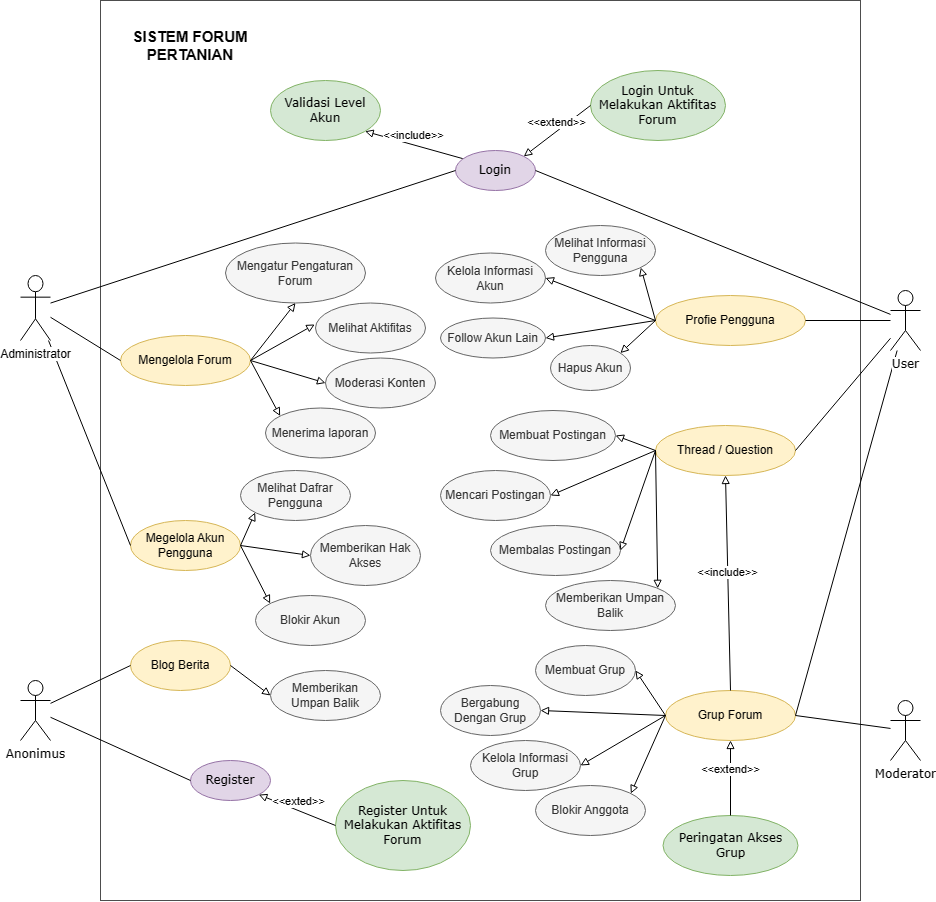

The diagram above was exported from draw.io. Its source (the exported page's mxGraphModel, read from the mxfile embedded in the PNG):
<mxGraphModel dx="3341" dy="2474" grid="1" gridSize="10" guides="1" tooltips="1" connect="1" arrows="1" fold="1" page="1" pageScale="1" pageWidth="850" pageHeight="1100" math="0" shadow="0">
  <root>
    <mxCell id="0" />
    <mxCell id="1" parent="0" />
    <mxCell id="2" value="" style="rounded=0;whiteSpace=wrap;html=1;strokeColor=#4D4D4D;" vertex="1" parent="1">
      <mxGeometry x="60" y="-70" width="760" height="900" as="geometry" />
    </mxCell>
    <mxCell id="3" value="&lt;font face=&quot;Verdana&quot;&gt;Anonimus&lt;/font&gt;" style="shape=umlActor;verticalLabelPosition=bottom;verticalAlign=top;html=1;" vertex="1" parent="1">
      <mxGeometry x="-20" y="610" width="30" height="60" as="geometry" />
    </mxCell>
    <mxCell id="4" value="&lt;p&gt;&lt;font face=&quot;Verdana&quot;&gt;Login&lt;/font&gt;&lt;/p&gt;" style="ellipse;whiteSpace=wrap;html=1;fillColor=#e1d5e7;strokeColor=#9673a6;" vertex="1" parent="1">
      <mxGeometry x="415" y="80" width="80" height="40" as="geometry" />
    </mxCell>
    <mxCell id="5" value="&lt;p&gt;&lt;font face=&quot;Verdana&quot;&gt;Register&lt;/font&gt;&lt;/p&gt;" style="ellipse;whiteSpace=wrap;html=1;fillColor=#e1d5e7;strokeColor=#9673a6;" vertex="1" parent="1">
      <mxGeometry x="150" y="690" width="80" height="40" as="geometry" />
    </mxCell>
    <mxCell id="6" value="&lt;p&gt;Mengelola Forum&lt;br&gt;&lt;/p&gt;" style="ellipse;whiteSpace=wrap;html=1;fillColor=#fff2cc;strokeColor=#d6b656;" vertex="1" parent="1">
      <mxGeometry x="80" y="265" width="130" height="50" as="geometry" />
    </mxCell>
    <mxCell id="7" value="&lt;font face=&quot;Verdana&quot;&gt;Moderator&lt;/font&gt;" style="shape=umlActor;verticalLabelPosition=bottom;verticalAlign=top;html=1;" vertex="1" parent="1">
      <mxGeometry x="850" y="630" width="30" height="60" as="geometry" />
    </mxCell>
    <mxCell id="8" value="&lt;p&gt;Megelola Akun Pengguna&lt;br&gt;&lt;/p&gt;" style="ellipse;whiteSpace=wrap;html=1;fillColor=#fff2cc;strokeColor=#d6b656;" vertex="1" parent="1">
      <mxGeometry x="90" y="450" width="110" height="50" as="geometry" />
    </mxCell>
    <mxCell id="9" value="&lt;p&gt;Grup Forum&lt;br&gt;&lt;/p&gt;" style="ellipse;whiteSpace=wrap;html=1;fillColor=#fff2cc;strokeColor=#d6b656;" vertex="1" parent="1">
      <mxGeometry x="625" y="620" width="130" height="50" as="geometry" />
    </mxCell>
    <mxCell id="10" value="&lt;p&gt;&lt;font face=&quot;Verdana&quot;&gt;Validasi Level Akun&lt;/font&gt;&lt;/p&gt;" style="ellipse;whiteSpace=wrap;html=1;fillColor=#d5e8d4;strokeColor=#82b366;" vertex="1" parent="1">
      <mxGeometry x="230" y="10" width="110" height="60" as="geometry" />
    </mxCell>
    <mxCell id="11" value="&amp;lt;&amp;lt;include&amp;gt;&amp;gt;" style="html=1;verticalAlign=bottom;endArrow=block;curved=0;rounded=0;entryX=1;entryY=1;entryDx=0;entryDy=0;endFill=0;exitX=0.089;exitY=0.202;exitDx=0;exitDy=0;exitPerimeter=0;" edge="1" source="4" target="10" parent="1">
      <mxGeometry width="80" relative="1" as="geometry">
        <mxPoint x="555" y="90" as="sourcePoint" />
        <mxPoint x="465" y="-70" as="targetPoint" />
      </mxGeometry>
    </mxCell>
    <mxCell id="12" value="&lt;p&gt;Thread / Question&lt;br&gt;&lt;/p&gt;" style="ellipse;whiteSpace=wrap;html=1;fillColor=#fff2cc;strokeColor=#d6b656;" vertex="1" parent="1">
      <mxGeometry x="615" y="355" width="140" height="50" as="geometry" />
    </mxCell>
    <mxCell id="13" value="&lt;p&gt;Blog Berita&lt;/p&gt;" style="ellipse;whiteSpace=wrap;html=1;fillColor=#fff2cc;strokeColor=#d6b656;" vertex="1" parent="1">
      <mxGeometry x="90" y="570" width="100" height="50" as="geometry" />
    </mxCell>
    <mxCell id="14" value="&lt;p&gt;Profie Pengguna&lt;br&gt;&lt;/p&gt;" style="ellipse;whiteSpace=wrap;html=1;fillColor=#fff2cc;strokeColor=#d6b656;" vertex="1" parent="1">
      <mxGeometry x="615" y="225" width="150" height="50" as="geometry" />
    </mxCell>
    <mxCell id="15" value="" style="endArrow=none;html=1;rounded=0;entryX=0;entryY=0.5;entryDx=0;entryDy=0;" edge="1" source="72" target="4" parent="1">
      <mxGeometry width="50" height="50" relative="1" as="geometry">
        <mxPoint x="30" y="-80" as="sourcePoint" />
        <mxPoint x="420" y="90" as="targetPoint" />
      </mxGeometry>
    </mxCell>
    <mxCell id="16" value="" style="endArrow=none;html=1;rounded=0;entryX=1;entryY=0.5;entryDx=0;entryDy=0;" edge="1" source="73" target="4" parent="1">
      <mxGeometry width="50" height="50" relative="1" as="geometry">
        <mxPoint x="40" y="43" as="sourcePoint" />
        <mxPoint x="440" y="100" as="targetPoint" />
      </mxGeometry>
    </mxCell>
    <mxCell id="17" value="" style="endArrow=none;html=1;rounded=0;exitX=1;exitY=0.5;exitDx=0;exitDy=0;" edge="1" source="14" target="73" parent="1">
      <mxGeometry width="50" height="50" relative="1" as="geometry">
        <mxPoint x="440" y="340" as="sourcePoint" />
        <mxPoint x="830" y="150" as="targetPoint" />
      </mxGeometry>
    </mxCell>
    <mxCell id="18" value="" style="endArrow=none;html=1;rounded=0;exitX=1;exitY=0.5;exitDx=0;exitDy=0;" edge="1" source="12" target="73" parent="1">
      <mxGeometry width="50" height="50" relative="1" as="geometry">
        <mxPoint x="580" y="490" as="sourcePoint" />
        <mxPoint x="930" y="279.04109589041127" as="targetPoint" />
      </mxGeometry>
    </mxCell>
    <mxCell id="19" value="" style="endArrow=none;html=1;rounded=0;entryX=0;entryY=0.5;entryDx=0;entryDy=0;" edge="1" source="72" target="6" parent="1">
      <mxGeometry width="50" height="50" relative="1" as="geometry">
        <mxPoint x="150" y="90" as="sourcePoint" />
        <mxPoint x="290" y="220" as="targetPoint" />
      </mxGeometry>
    </mxCell>
    <mxCell id="20" value="" style="endArrow=none;html=1;rounded=0;exitX=1;exitY=0.5;exitDx=0;exitDy=0;" edge="1" source="9" target="7" parent="1">
      <mxGeometry width="50" height="50" relative="1" as="geometry">
        <mxPoint x="770" y="520" as="sourcePoint" />
        <mxPoint x="810" y="520" as="targetPoint" />
      </mxGeometry>
    </mxCell>
    <mxCell id="21" value="" style="endArrow=none;html=1;rounded=0;exitX=1;exitY=0.5;exitDx=0;exitDy=0;" edge="1" source="9" target="73" parent="1">
      <mxGeometry width="50" height="50" relative="1" as="geometry">
        <mxPoint x="820" y="370" as="sourcePoint" />
        <mxPoint x="800" y="220" as="targetPoint" />
      </mxGeometry>
    </mxCell>
    <mxCell id="22" value="&lt;p&gt;Membuat Grup&lt;br&gt;&lt;/p&gt;" style="ellipse;whiteSpace=wrap;html=1;fillColor=#f5f5f5;strokeColor=#666666;fontColor=#333333;" vertex="1" parent="1">
      <mxGeometry x="495" y="575" width="100" height="50" as="geometry" />
    </mxCell>
    <mxCell id="23" value="&lt;p&gt;Kelola Informasi Grup&lt;br&gt;&lt;/p&gt;" style="ellipse;whiteSpace=wrap;html=1;fillColor=#f5f5f5;strokeColor=#666666;fontColor=#333333;" vertex="1" parent="1">
      <mxGeometry x="430" y="670" width="110" height="50" as="geometry" />
    </mxCell>
    <mxCell id="24" value="&lt;p&gt;Blokir Anggota&lt;br&gt;&lt;/p&gt;" style="ellipse;whiteSpace=wrap;html=1;fillColor=#f5f5f5;strokeColor=#666666;fontColor=#333333;" vertex="1" parent="1">
      <mxGeometry x="495" y="715" width="110" height="50" as="geometry" />
    </mxCell>
    <mxCell id="25" value="" style="endArrow=none;html=1;rounded=0;exitX=1;exitY=0.5;exitDx=0;exitDy=0;entryX=0;entryY=0.5;entryDx=0;entryDy=0;startArrow=block;startFill=0;" edge="1" source="22" target="9" parent="1">
      <mxGeometry width="50" height="50" relative="1" as="geometry">
        <mxPoint x="415" y="325" as="sourcePoint" />
        <mxPoint x="575" y="405" as="targetPoint" />
      </mxGeometry>
    </mxCell>
    <mxCell id="26" value="" style="endArrow=none;html=1;rounded=0;entryX=0;entryY=0.5;entryDx=0;entryDy=0;exitX=1;exitY=0.5;exitDx=0;exitDy=0;startArrow=block;startFill=0;" edge="1" source="23" target="9" parent="1">
      <mxGeometry width="50" height="50" relative="1" as="geometry">
        <mxPoint x="525" y="380" as="sourcePoint" />
        <mxPoint x="578" y="462" as="targetPoint" />
      </mxGeometry>
    </mxCell>
    <mxCell id="27" value="" style="endArrow=none;html=1;rounded=0;exitX=1;exitY=0;exitDx=0;exitDy=0;entryX=0;entryY=0.5;entryDx=0;entryDy=0;startArrow=block;startFill=0;" edge="1" source="24" target="9" parent="1">
      <mxGeometry width="50" height="50" relative="1" as="geometry">
        <mxPoint x="525" y="380" as="sourcePoint" />
        <mxPoint x="575" y="455" as="targetPoint" />
      </mxGeometry>
    </mxCell>
    <mxCell id="28" value="&lt;p&gt;Kelola Informasi Akun&lt;br&gt;&lt;/p&gt;" style="ellipse;whiteSpace=wrap;html=1;fillColor=#f5f5f5;strokeColor=#666666;fontColor=#333333;" vertex="1" parent="1">
      <mxGeometry x="395" y="182.5" width="110" height="50" as="geometry" />
    </mxCell>
    <mxCell id="29" value="&lt;p&gt;Bergabung Dengan Grup&lt;br&gt;&lt;/p&gt;" style="ellipse;whiteSpace=wrap;html=1;fillColor=#f5f5f5;strokeColor=#666666;fontColor=#333333;" vertex="1" parent="1">
      <mxGeometry x="400" y="615" width="100" height="50" as="geometry" />
    </mxCell>
    <mxCell id="30" value="" style="endArrow=none;html=1;rounded=0;entryX=0;entryY=0.5;entryDx=0;entryDy=0;startArrow=block;startFill=0;exitX=1;exitY=0.5;exitDx=0;exitDy=0;" edge="1" source="29" target="9" parent="1">
      <mxGeometry width="50" height="50" relative="1" as="geometry">
        <mxPoint x="540" y="650" as="sourcePoint" />
        <mxPoint x="595" y="650" as="targetPoint" />
      </mxGeometry>
    </mxCell>
    <mxCell id="31" value="&lt;p&gt;Hapus Akun&lt;br&gt;&lt;/p&gt;" style="ellipse;whiteSpace=wrap;html=1;fillColor=#f5f5f5;strokeColor=#666666;fontColor=#333333;" vertex="1" parent="1">
      <mxGeometry x="510" y="275" width="80" height="45" as="geometry" />
    </mxCell>
    <mxCell id="32" value="&lt;p&gt;Melihat Dafrar Pengguna&lt;br&gt;&lt;/p&gt;" style="ellipse;whiteSpace=wrap;html=1;fillColor=#f5f5f5;strokeColor=#666666;fontColor=#333333;" vertex="1" parent="1">
      <mxGeometry x="200" y="400" width="110" height="50" as="geometry" />
    </mxCell>
    <mxCell id="33" value="&lt;p&gt;Memberikan Hak Akses&lt;br&gt;&lt;/p&gt;" style="ellipse;whiteSpace=wrap;html=1;fillColor=#f5f5f5;strokeColor=#666666;fontColor=#333333;" vertex="1" parent="1">
      <mxGeometry x="270" y="455" width="110" height="60" as="geometry" />
    </mxCell>
    <mxCell id="34" value="&lt;p&gt;Blokir Akun&lt;br&gt;&lt;/p&gt;" style="ellipse;whiteSpace=wrap;html=1;fillColor=#f5f5f5;strokeColor=#666666;fontColor=#333333;" vertex="1" parent="1">
      <mxGeometry x="215" y="525" width="110" height="50" as="geometry" />
    </mxCell>
    <mxCell id="35" value="&lt;p&gt;Membuat Postingan&lt;/p&gt;" style="ellipse;whiteSpace=wrap;html=1;fillColor=#f5f5f5;strokeColor=#666666;fontColor=#333333;" vertex="1" parent="1">
      <mxGeometry x="450" y="340" width="125" height="50" as="geometry" />
    </mxCell>
    <mxCell id="36" value="&lt;p&gt;Mencari Postingan&lt;/p&gt;" style="ellipse;whiteSpace=wrap;html=1;fillColor=#f5f5f5;strokeColor=#666666;fontColor=#333333;" vertex="1" parent="1">
      <mxGeometry x="400" y="400" width="110" height="50" as="geometry" />
    </mxCell>
    <mxCell id="37" value="&lt;p&gt;Membalas Postingan&lt;/p&gt;" style="ellipse;whiteSpace=wrap;html=1;fillColor=#f5f5f5;strokeColor=#666666;fontColor=#333333;" vertex="1" parent="1">
      <mxGeometry x="450" y="455" width="130" height="50" as="geometry" />
    </mxCell>
    <mxCell id="38" value="&amp;lt;&amp;lt;include&amp;gt;&amp;gt;" style="html=1;verticalAlign=bottom;endArrow=block;curved=0;rounded=0;entryX=0.5;entryY=1;entryDx=0;entryDy=0;endFill=0;exitX=0.5;exitY=0;exitDx=0;exitDy=0;" edge="1" source="9" target="12" parent="1">
      <mxGeometry width="80" relative="1" as="geometry">
        <mxPoint x="685" y="590" as="sourcePoint" />
        <mxPoint x="635" y="120" as="targetPoint" />
      </mxGeometry>
    </mxCell>
    <mxCell id="39" value="" style="endArrow=none;html=1;rounded=0;exitX=1;exitY=0.5;exitDx=0;exitDy=0;entryX=0;entryY=0.5;entryDx=0;entryDy=0;startArrow=block;startFill=0;" edge="1" source="35" target="12" parent="1">
      <mxGeometry width="50" height="50" relative="1" as="geometry">
        <mxPoint x="525" y="415" as="sourcePoint" />
        <mxPoint x="570" y="495" as="targetPoint" />
      </mxGeometry>
    </mxCell>
    <mxCell id="40" value="" style="endArrow=none;html=1;rounded=0;exitX=1;exitY=0.5;exitDx=0;exitDy=0;entryX=0;entryY=0.5;entryDx=0;entryDy=0;startArrow=block;startFill=0;" edge="1" source="36" target="12" parent="1">
      <mxGeometry width="50" height="50" relative="1" as="geometry">
        <mxPoint x="465" y="365" as="sourcePoint" />
        <mxPoint x="590" y="435" as="targetPoint" />
      </mxGeometry>
    </mxCell>
    <mxCell id="41" value="" style="endArrow=none;html=1;rounded=0;exitX=1;exitY=0.5;exitDx=0;exitDy=0;entryX=0;entryY=0.5;entryDx=0;entryDy=0;startArrow=block;startFill=0;" edge="1" source="37" target="12" parent="1">
      <mxGeometry width="50" height="50" relative="1" as="geometry">
        <mxPoint x="450" y="430" as="sourcePoint" />
        <mxPoint x="590" y="435" as="targetPoint" />
      </mxGeometry>
    </mxCell>
    <mxCell id="42" value="&lt;p&gt;Memberikan Umpan Balik&lt;/p&gt;" style="ellipse;whiteSpace=wrap;html=1;fillColor=#f5f5f5;strokeColor=#666666;fontColor=#333333;" vertex="1" parent="1">
      <mxGeometry x="505" y="510" width="130" height="50" as="geometry" />
    </mxCell>
    <mxCell id="43" value="" style="endArrow=none;html=1;rounded=0;entryX=0;entryY=0.5;entryDx=0;entryDy=0;startArrow=block;startFill=0;exitX=1;exitY=0;exitDx=0;exitDy=0;" edge="1" source="42" target="12" parent="1">
      <mxGeometry width="50" height="50" relative="1" as="geometry">
        <mxPoint x="635" y="535" as="sourcePoint" />
        <mxPoint x="590" y="435" as="targetPoint" />
      </mxGeometry>
    </mxCell>
    <mxCell id="44" value="&lt;p&gt;Mengatur Pengaturan Forum&lt;br&gt;&lt;/p&gt;" style="ellipse;whiteSpace=wrap;html=1;fillColor=#f5f5f5;strokeColor=#666666;fontColor=#333333;" vertex="1" parent="1">
      <mxGeometry x="185" y="172.5" width="140" height="60" as="geometry" />
    </mxCell>
    <mxCell id="45" value="&lt;p&gt;Menerima laporan&lt;br&gt;&lt;/p&gt;" style="ellipse;whiteSpace=wrap;html=1;fillColor=#f5f5f5;strokeColor=#666666;fontColor=#333333;" vertex="1" parent="1">
      <mxGeometry x="225" y="337.5" width="110" height="50" as="geometry" />
    </mxCell>
    <mxCell id="46" value="" style="endArrow=none;html=1;rounded=0;exitX=0;exitY=1;exitDx=0;exitDy=0;entryX=1;entryY=0.5;entryDx=0;entryDy=0;startArrow=block;startFill=0;" edge="1" source="32" target="8" parent="1">
      <mxGeometry width="50" height="50" relative="1" as="geometry">
        <mxPoint x="513" y="425" as="sourcePoint" />
        <mxPoint x="640" y="390" as="targetPoint" />
      </mxGeometry>
    </mxCell>
    <mxCell id="47" value="" style="endArrow=none;html=1;rounded=0;exitX=0;exitY=0.5;exitDx=0;exitDy=0;entryX=1;entryY=0.5;entryDx=0;entryDy=0;startArrow=block;startFill=0;" edge="1" source="33" target="8" parent="1">
      <mxGeometry width="50" height="50" relative="1" as="geometry">
        <mxPoint x="260" y="440" as="sourcePoint" />
        <mxPoint x="210" y="485" as="targetPoint" />
      </mxGeometry>
    </mxCell>
    <mxCell id="48" value="" style="endArrow=none;html=1;rounded=0;exitX=0;exitY=0;exitDx=0;exitDy=0;entryX=1;entryY=0.5;entryDx=0;entryDy=0;startArrow=block;startFill=0;" edge="1" source="34" target="8" parent="1">
      <mxGeometry width="50" height="50" relative="1" as="geometry">
        <mxPoint x="260" y="495" as="sourcePoint" />
        <mxPoint x="210" y="485" as="targetPoint" />
      </mxGeometry>
    </mxCell>
    <mxCell id="49" value="&lt;p&gt;Moderasi Konten&lt;br&gt;&lt;/p&gt;" style="ellipse;whiteSpace=wrap;html=1;fillColor=#f5f5f5;strokeColor=#666666;fontColor=#333333;" vertex="1" parent="1">
      <mxGeometry x="285" y="287.5" width="110" height="50" as="geometry" />
    </mxCell>
    <mxCell id="50" value="" style="endArrow=none;html=1;rounded=0;entryX=0;entryY=0.5;entryDx=0;entryDy=0;" edge="1" source="72" target="8" parent="1">
      <mxGeometry width="50" height="50" relative="1" as="geometry">
        <mxPoint x="60" y="238" as="sourcePoint" />
        <mxPoint x="110" y="310" as="targetPoint" />
      </mxGeometry>
    </mxCell>
    <mxCell id="51" value="&lt;p&gt;Melihat Aktifitas&lt;br&gt;&lt;/p&gt;" style="ellipse;whiteSpace=wrap;html=1;fillColor=#f5f5f5;strokeColor=#666666;fontColor=#333333;" vertex="1" parent="1">
      <mxGeometry x="275" y="232.5" width="110" height="50" as="geometry" />
    </mxCell>
    <mxCell id="52" value="" style="endArrow=none;html=1;rounded=0;exitX=0.5;exitY=1;exitDx=0;exitDy=0;entryX=1;entryY=0.5;entryDx=0;entryDy=0;startArrow=block;startFill=0;" edge="1" source="44" target="6" parent="1">
      <mxGeometry width="50" height="50" relative="1" as="geometry">
        <mxPoint x="270" y="240" as="sourcePoint" />
        <mxPoint x="220" y="285" as="targetPoint" />
      </mxGeometry>
    </mxCell>
    <mxCell id="53" value="" style="endArrow=none;html=1;rounded=0;exitX=-0.007;exitY=0.429;exitDx=0;exitDy=0;startArrow=block;startFill=0;exitPerimeter=0;entryX=1;entryY=0.5;entryDx=0;entryDy=0;" edge="1" source="51" target="6" parent="1">
      <mxGeometry width="50" height="50" relative="1" as="geometry">
        <mxPoint x="220" y="205" as="sourcePoint" />
        <mxPoint x="210" y="310" as="targetPoint" />
      </mxGeometry>
    </mxCell>
    <mxCell id="54" value="" style="endArrow=none;html=1;rounded=0;exitX=0;exitY=0.5;exitDx=0;exitDy=0;startArrow=block;startFill=0;entryX=1;entryY=0.5;entryDx=0;entryDy=0;" edge="1" source="49" target="6" parent="1">
      <mxGeometry width="50" height="50" relative="1" as="geometry">
        <mxPoint x="269" y="266" as="sourcePoint" />
        <mxPoint x="210" y="310" as="targetPoint" />
      </mxGeometry>
    </mxCell>
    <mxCell id="55" value="" style="endArrow=none;html=1;rounded=0;exitX=0;exitY=0;exitDx=0;exitDy=0;startArrow=block;startFill=0;entryX=1;entryY=0.5;entryDx=0;entryDy=0;" edge="1" source="45" target="6" parent="1">
      <mxGeometry width="50" height="50" relative="1" as="geometry">
        <mxPoint x="295" y="322.5" as="sourcePoint" />
        <mxPoint x="250" y="280" as="targetPoint" />
      </mxGeometry>
    </mxCell>
    <mxCell id="56" value="&lt;p&gt;Memberikan Umpan Balik&lt;/p&gt;" style="ellipse;whiteSpace=wrap;html=1;fillColor=#f5f5f5;strokeColor=#666666;fontColor=#333333;" vertex="1" parent="1">
      <mxGeometry x="230" y="600" width="110" height="50" as="geometry" />
    </mxCell>
    <mxCell id="57" value="" style="endArrow=none;html=1;rounded=0;exitX=0;exitY=0.5;exitDx=0;exitDy=0;entryX=1;entryY=0.5;entryDx=0;entryDy=0;startArrow=block;startFill=0;" edge="1" source="56" target="13" parent="1">
      <mxGeometry width="50" height="50" relative="1" as="geometry">
        <mxPoint x="249" y="556" as="sourcePoint" />
        <mxPoint x="210" y="485" as="targetPoint" />
      </mxGeometry>
    </mxCell>
    <mxCell id="58" value="&lt;p&gt;Follow Akun Lain&lt;br&gt;&lt;/p&gt;" style="ellipse;whiteSpace=wrap;html=1;fillColor=#f5f5f5;strokeColor=#666666;fontColor=#333333;" vertex="1" parent="1">
      <mxGeometry x="400" y="247.5" width="105" height="40" as="geometry" />
    </mxCell>
    <mxCell id="59" value="&lt;p&gt;Melihat Informasi Pengguna&lt;br&gt;&lt;/p&gt;" style="ellipse;whiteSpace=wrap;html=1;fillColor=#f5f5f5;strokeColor=#666666;fontColor=#333333;" vertex="1" parent="1">
      <mxGeometry x="505" y="155" width="110" height="50" as="geometry" />
    </mxCell>
    <mxCell id="60" value="" style="endArrow=none;html=1;rounded=0;entryX=0;entryY=0.5;entryDx=0;entryDy=0;" edge="1" source="3" target="13" parent="1">
      <mxGeometry width="50" height="50" relative="1" as="geometry">
        <mxPoint x="50" y="570" as="sourcePoint" />
        <mxPoint x="100" y="520" as="targetPoint" />
      </mxGeometry>
    </mxCell>
    <mxCell id="61" value="" style="endArrow=none;html=1;rounded=0;entryX=0;entryY=0.5;entryDx=0;entryDy=0;" edge="1" source="3" target="5" parent="1">
      <mxGeometry width="50" height="50" relative="1" as="geometry">
        <mxPoint x="20" y="559" as="sourcePoint" />
        <mxPoint x="97" y="607" as="targetPoint" />
      </mxGeometry>
    </mxCell>
    <mxCell id="62" value="" style="endArrow=none;html=1;rounded=0;exitX=1;exitY=1;exitDx=0;exitDy=0;startArrow=block;startFill=0;entryX=0;entryY=0.5;entryDx=0;entryDy=0;" edge="1" source="59" target="14" parent="1">
      <mxGeometry width="50" height="50" relative="1" as="geometry">
        <mxPoint x="590" y="360" as="sourcePoint" />
        <mxPoint x="615" y="260" as="targetPoint" />
      </mxGeometry>
    </mxCell>
    <mxCell id="63" value="" style="endArrow=none;html=1;rounded=0;exitX=1;exitY=0.5;exitDx=0;exitDy=0;startArrow=block;startFill=0;entryX=0;entryY=0.5;entryDx=0;entryDy=0;" edge="1" source="28" target="14" parent="1">
      <mxGeometry width="50" height="50" relative="1" as="geometry">
        <mxPoint x="625" y="190" as="sourcePoint" />
        <mxPoint x="610" y="250" as="targetPoint" />
      </mxGeometry>
    </mxCell>
    <mxCell id="64" value="" style="endArrow=none;html=1;rounded=0;exitX=1;exitY=0.5;exitDx=0;exitDy=0;startArrow=block;startFill=0;entryX=0;entryY=0.5;entryDx=0;entryDy=0;" edge="1" source="58" target="14" parent="1">
      <mxGeometry width="50" height="50" relative="1" as="geometry">
        <mxPoint x="515" y="218" as="sourcePoint" />
        <mxPoint x="625" y="260" as="targetPoint" />
      </mxGeometry>
    </mxCell>
    <mxCell id="65" value="" style="endArrow=none;html=1;rounded=0;startArrow=block;startFill=0;entryX=0;entryY=0.5;entryDx=0;entryDy=0;exitX=1;exitY=0;exitDx=0;exitDy=0;" edge="1" source="31" target="14" parent="1">
      <mxGeometry width="50" height="50" relative="1" as="geometry">
        <mxPoint x="600" y="290" as="sourcePoint" />
        <mxPoint x="625" y="260" as="targetPoint" />
      </mxGeometry>
    </mxCell>
    <mxCell id="66" value="&lt;p&gt;&lt;font face=&quot;Verdana&quot;&gt;Login Untuk Melakukan Aktifitas Forum&lt;/font&gt;&lt;/p&gt;" style="ellipse;whiteSpace=wrap;html=1;fillColor=#d5e8d4;strokeColor=#82b366;" vertex="1" parent="1">
      <mxGeometry x="550" width="135" height="70" as="geometry" />
    </mxCell>
    <mxCell id="67" value="&amp;lt;&amp;lt;extend&amp;gt;&amp;gt;" style="html=1;verticalAlign=bottom;endArrow=block;curved=0;rounded=0;entryX=1;entryY=0;entryDx=0;entryDy=0;endFill=0;exitX=0;exitY=0.5;exitDx=0;exitDy=0;" edge="1" source="66" target="4" parent="1">
      <mxGeometry width="80" relative="1" as="geometry">
        <mxPoint x="432" y="98" as="sourcePoint" />
        <mxPoint x="334" y="71" as="targetPoint" />
      </mxGeometry>
    </mxCell>
    <mxCell id="68" value="&lt;p&gt;&lt;font face=&quot;Verdana&quot;&gt;Peringatan Akses Grup&lt;/font&gt;&lt;/p&gt;" style="ellipse;whiteSpace=wrap;html=1;fillColor=#d5e8d4;strokeColor=#82b366;" vertex="1" parent="1">
      <mxGeometry x="622.5" y="745" width="135" height="60" as="geometry" />
    </mxCell>
    <mxCell id="69" value="&amp;lt;&amp;lt;extend&amp;gt;&amp;gt;" style="html=1;verticalAlign=bottom;endArrow=block;curved=0;rounded=0;entryX=0.5;entryY=1;entryDx=0;entryDy=0;endFill=0;exitX=0.5;exitY=0;exitDx=0;exitDy=0;" edge="1" source="68" target="9" parent="1">
      <mxGeometry width="80" relative="1" as="geometry">
        <mxPoint x="703" y="730" as="sourcePoint" />
        <mxPoint x="683" y="700" as="targetPoint" />
      </mxGeometry>
    </mxCell>
    <mxCell id="70" value="&lt;p&gt;&lt;font face=&quot;Verdana&quot;&gt;Register Untuk Melakukan Aktifitas Forum&lt;/font&gt;&lt;/p&gt;" style="ellipse;whiteSpace=wrap;html=1;fillColor=#d5e8d4;strokeColor=#82b366;" vertex="1" parent="1">
      <mxGeometry x="295" y="710" width="135" height="90" as="geometry" />
    </mxCell>
    <mxCell id="71" value="&amp;lt;&amp;lt;exted&amp;gt;&amp;gt;" style="html=1;verticalAlign=bottom;endArrow=block;curved=0;rounded=0;entryX=1;entryY=1;entryDx=0;entryDy=0;endFill=0;exitX=0;exitY=0.5;exitDx=0;exitDy=0;" edge="1" source="70" target="5" parent="1">
      <mxGeometry width="80" relative="1" as="geometry">
        <mxPoint x="147" y="808" as="sourcePoint" />
        <mxPoint x="198" y="796" as="targetPoint" />
      </mxGeometry>
    </mxCell>
    <mxCell id="72" value="Administrator" style="shape=umlActor;verticalLabelPosition=bottom;verticalAlign=top;labelBackgroundColor=#FFFFFF;labelBorderColor=none;html=1;" vertex="1" parent="1">
      <mxGeometry x="-20" y="205" width="30" height="65" as="geometry" />
    </mxCell>
    <mxCell id="73" value="&lt;font face=&quot;Verdana&quot;&gt;User&lt;/font&gt;" style="shape=umlActor;verticalLabelPosition=bottom;verticalAlign=top;html=1;labelBackgroundColor=default;" vertex="1" parent="1">
      <mxGeometry x="850" y="220" width="30" height="60" as="geometry" />
    </mxCell>
    <mxCell id="74" value="&lt;font style=&quot;font-size: 15px;&quot; face=&quot;Helvetica&quot;&gt;SISTEM FORUM PERTANIAN&lt;/font&gt;" style="text;html=1;strokeColor=none;fillColor=none;align=center;verticalAlign=middle;whiteSpace=wrap;rounded=0;fontStyle=1;fontFamily=Verdana;" vertex="1" parent="1">
      <mxGeometry x="70" y="-40" width="160" height="30" as="geometry" />
    </mxCell>
  </root>
</mxGraphModel>